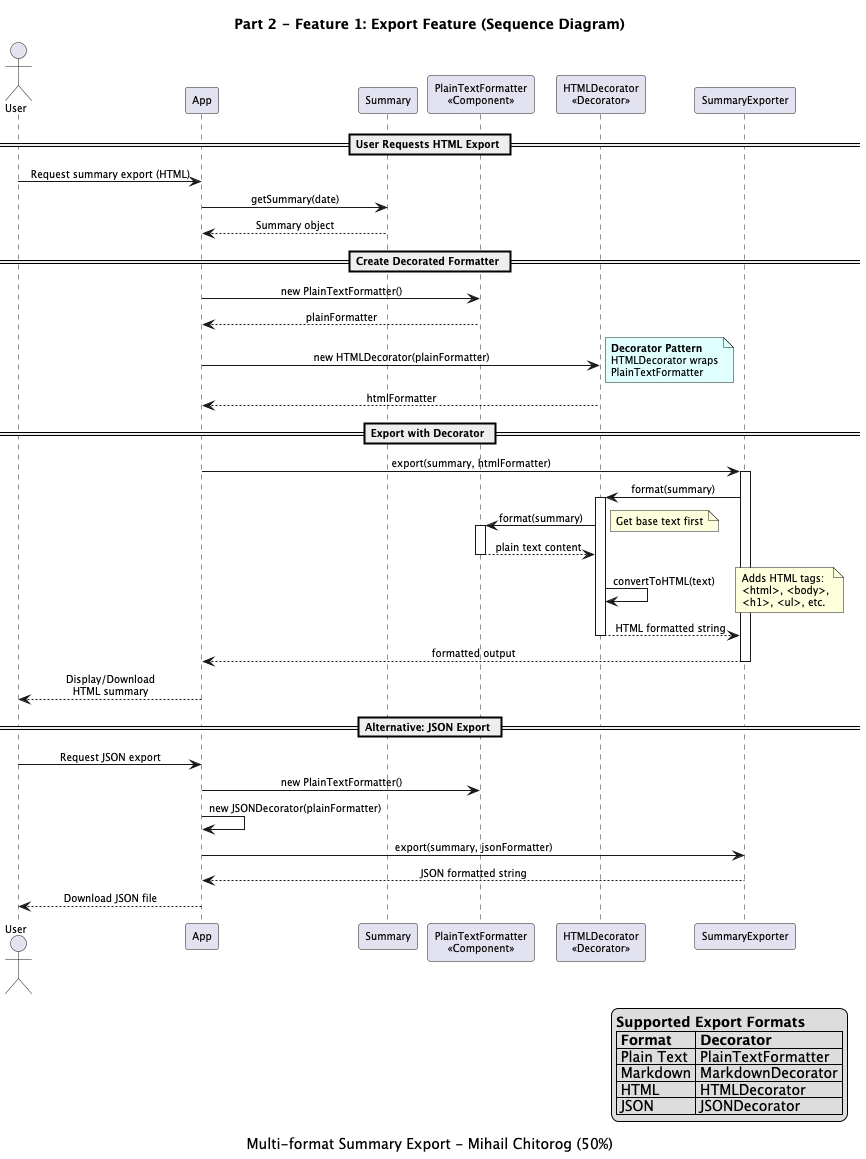

The diagram above was rendered by PlantUML. Its source (embedded in the PNG):
@startuml Export_Feature_Sequence_Diagram_Part2

title Part 2 - Feature 1: Export Feature (Sequence Diagram)
caption Multi-format Summary Export - Mihail Chitorog (50%)

skinparam sequenceMessageAlign center
skinparam noteFontSize 9
skinparam defaultFontSize 10
skinparam participantFontSize 10

actor User
participant "App" as App
participant "Summary" as Summary
participant "PlainTextFormatter\n<<Component>>" as Plain
participant "HTMLDecorator\n<<Decorator>>" as HTML
participant "SummaryExporter" as Exporter

== User Requests HTML Export ==

User -> App: Request summary export (HTML)

App -> Summary: getSummary(date)
Summary --> App: Summary object

== Create Decorated Formatter ==

App -> Plain: new PlainTextFormatter()
Plain --> App: plainFormatter

App -> HTML: new HTMLDecorator(plainFormatter)
note right #LightCyan
  **Decorator Pattern**
  HTMLDecorator wraps
  PlainTextFormatter
end note
HTML --> App: htmlFormatter

== Export with Decorator ==

App -> Exporter: export(summary, htmlFormatter)
activate Exporter

Exporter -> HTML: format(summary)
activate HTML

HTML -> Plain: format(summary)
note right: Get base text first
activate Plain
Plain --> HTML: plain text content
deactivate Plain

HTML -> HTML: convertToHTML(text)
note right
  Adds HTML tags:
  <html>, <body>,
  <h1>, <ul>, etc.
end note

HTML --> Exporter: HTML formatted string
deactivate HTML

Exporter --> App: formatted output
deactivate Exporter

App --> User: Display/Download\nHTML summary

== Alternative: JSON Export ==

User -> App: Request JSON export

App -> Plain: new PlainTextFormatter()
App -> App: new JSONDecorator(plainFormatter)
App -> Exporter: export(summary, jsonFormatter)
Exporter --> App: JSON formatted string
App --> User: Download JSON file

legend right
  **Supported Export Formats**
  |= Format |= Decorator |
  | Plain Text | PlainTextFormatter |
  | Markdown | MarkdownDecorator |
  | HTML | HTMLDecorator |
  | JSON | JSONDecorator |
endlegend

@enduml